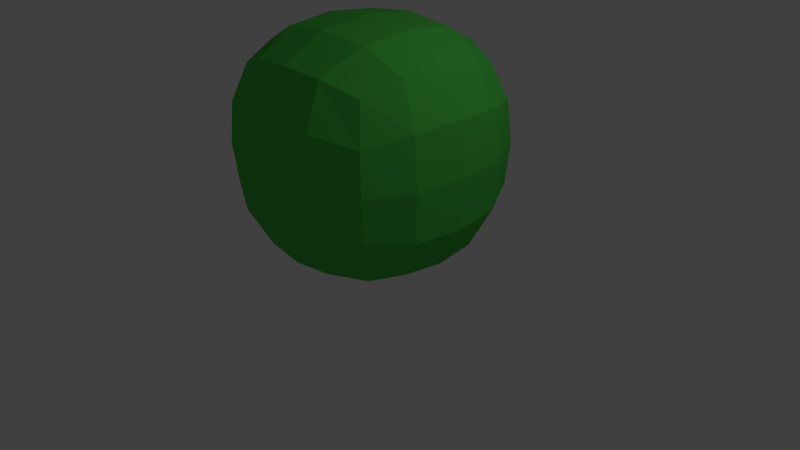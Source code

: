 # Source: item_gelatin.blend  (saved by Blender 2.74.0; exported with 4.5.12 LTS)
import bpy
from mathutils import Matrix  # noqa: F401  (used for matrix-valued properties, if any)

bpy.ops.wm.read_factory_settings(use_empty=True)
scene = bpy.context.scene
scene.name = 'Scene'

# ---- collections
col_collection_1 = bpy.data.collections.new('Collection 1'); scene.collection.children.link(col_collection_1)

# ---- materials (node trees are filled in below, after node groups)
mat_greengelatin = bpy.data.materials.new('GreenGelatin')
mat_greengelatin.alpha_threshold = 0.0
mat_greengelatin.diffuse_color = (0.0807, 0.5705, 0.07585, 1.0)
mat_greengelatin.roughness = 0.5

# ---- material node trees
mat_greengelatin.use_nodes = True; mat_greengelatin.node_tree.nodes.clear()
_N = mat_greengelatin.node_tree.nodes; _L = mat_greengelatin.node_tree.links
n0 = _N.new('ShaderNodeOutputMaterial'); n0.name = 'Material Output'; n0.location = (300, 300)
n1 = _N.new('ShaderNodeBsdfDiffuse'); n1.name = 'Diffuse BSDF'; n1.location = (10, 300)
n1.inputs[0].default_value = (0.0807, 0.5705, 0.07585, 1.0)
_L.new(n1.outputs[0], n0.inputs[0])
n0.is_active_output = True

# ---- world
world_world = bpy.data.worlds.new('World'); scene.world = world_world
world_world.color = (0.05088, 0.05088, 0.05088)
world_world.use_sun_shadow = False
world_world.sun_shadow_jitter_overblur = 0.0
world_world.cycles.sampling_method = 'MANUAL'
world_world.cycles.sample_map_resolution = 256

# ---- cameras
cam_camera = bpy.data.cameras.new('Camera')
cam_camera.clip_end = 100.0
cam_camera.lens = 35.0
cam_camera.sensor_width = 32.0
cam_camera.sensor_height = 18.0
cam_camera.ortho_scale = 7.314
cam_camera.dof.focus_distance = 0.0

# ---- lights
light_lamp = bpy.data.lights.new('Lamp', 'POINT')
light_lamp.transmission_factor = 0.0
light_lamp.cutoff_distance = 30.0
light_lamp.energy = 100.0
light_lamp.shadow_buffer_clip_start = 1.001
light_lamp.shadow_soft_size = 0.1
light_lamp.shadow_maximum_resolution = 0.006
light_lamp.use_absolute_resolution = True
light_lamp.cycles.use_multiple_importance_sampling = False

# ---- meshes
me_cube = bpy.data.meshes.new('Cube')
me_cube.from_pydata([(1.0, 1.0, 0.5316), (1.0, -1.0, 0.5316), (-1.0, -1.0, 0.5316), (-1.0, 1.0, 0.5316), (1.0, 1.0, 2.532), (1.0, -1.0, 2.532), (-1.0, -1.0, 2.532), (-1.0, 1.0, 2.532), (1.195, -1.031e-07, 0.3369), (2.223e-07, 1.195, 0.3369), (1.195, 1.195, 1.532), (0.0, -1.195, 0.3369), (1.195, -1.195, 1.532), (-1.195, 3.763e-07, 0.3369), (-1.195, -1.195, 1.532), (-1.195, 1.195, 1.532), (1.195, -6.148e-07, 2.726), (2.819e-07, 1.195, 2.726), (-5.974e-07, -1.195, 2.726), (-1.195, 1.962e-07, 2.726), (4.2e-07, 1.544, 1.532), (-1.544, 3.008e-07, 1.532), (-4.512e-07, -1.544, 1.532), (1.544, -3.32e-07, 1.532), (-1.847e-07, -2.128e-07, 3.075), (9.842e-08, 1.726e-07, -0.01191), (1.155, -0.5297, 0.3761), (-0.5297, 1.155, 0.3761), (1.155, 1.155, 2.061), (-0.5297, -1.155, 0.3761), (1.155, -1.155, 2.061), (-1.155, 0.5297, 0.3761), (-1.155, -1.155, 2.061), (-1.155, 1.155, 2.061), (1.155, -0.5297, 2.687), (-0.5297, 1.155, 2.687), (-0.5297, -1.155, 2.687), (-1.155, 0.5297, 2.687), (1.155, 0.5297, 0.3761), (0.5297, 1.155, 0.3761), (1.155, 1.155, 1.002), (0.5297, -1.155, 0.3761), (1.155, -1.155, 1.002), (-1.155, -0.5297, 0.3761), (-1.155, -1.155, 1.002), (-1.155, 1.155, 1.002), (1.155, 0.5297, 2.687), (0.5297, 1.155, 2.687), (0.5297, -1.155, 2.687), (-1.155, -0.5297, 2.687), (-0.6591, 1.482, 1.532), (0.6591, 1.482, 1.532), (3.815e-07, 1.482, 2.191), (3.49e-07, 1.482, 0.8725), (-1.482, 0.6591, 1.532), (-1.482, -0.6591, 1.532), (-1.482, 3.661e-07, 0.8725), (-1.482, 2.739e-07, 2.191), (-0.6591, -1.482, 1.532), (0.6591, -1.482, 1.532), (-2.446e-07, -1.482, 0.8725), (-5.631e-07, -1.482, 2.191), (1.482, -0.6591, 1.532), (1.482, 0.6591, 1.532), (1.482, -2.403e-07, 0.8725), (1.482, -5.149e-07, 2.191), (-4.187e-07, -0.6591, 3.013), (6.28e-08, 0.6591, 3.013), (0.6591, -4.444e-07, 3.013), (-0.6591, 2.426e-09, 3.013), (-0.6591, 2.914e-07, 0.04983), (0.6591, 2.699e-08, 0.04983), (1.765e-07, 0.6591, 0.04983), (4.602e-08, -0.6591, 0.04983), (0.6289, -0.637, 0.1145), (0.6289, 0.637, 0.1145), (-0.6289, 0.637, 0.1145), (-0.637, 0.6289, 2.949), (0.637, 0.6289, 2.949), (0.637, -0.6289, 2.949), (1.417, 0.6289, 2.169), (1.417, 0.6289, 0.8946), (1.417, -0.6289, 0.8946), (0.6289, -1.417, 2.169), (0.6289, -1.417, 0.8946), (-0.6289, -1.417, 0.8946), (-1.417, -0.6289, 2.169), (-1.417, -0.6289, 0.8946), (-1.417, 0.6289, 0.8946), (0.6289, 1.417, 0.8946), (0.6289, 1.417, 2.169), (-0.6289, 1.417, 2.169), (-0.6289, 1.417, 0.8946), (-1.417, 0.6289, 2.169), (-0.6289, -1.417, 2.169), (1.417, -0.6289, 2.169), (-0.637, -0.6289, 2.949), (-0.6289, -0.637, 0.1145)], [], [(97, 29, 2, 43), (96, 49, 6, 36), (95, 34, 5, 30), (94, 36, 6, 32), (93, 37, 7, 33), (92, 27, 3, 45), (91, 50, 15, 33), (90, 51, 20, 52), (89, 39, 9, 53), (88, 54, 15, 45), (87, 55, 21, 56), (86, 49, 19, 57), (85, 58, 14, 44), (84, 59, 22, 60), (83, 48, 18, 61), (82, 62, 12, 42), (81, 63, 23, 64), (80, 46, 16, 65), (79, 66, 18, 48), (78, 67, 24, 68), (77, 37, 19, 69), (76, 70, 13, 31), (75, 71, 25, 72), (74, 41, 11, 73), (71, 74, 73, 25), (8, 26, 74, 71), (26, 1, 41, 74), (39, 75, 72, 9), (0, 38, 75, 39), (38, 8, 71, 75), (27, 76, 31, 3), (9, 72, 76, 27), (72, 25, 70, 76), (67, 77, 69, 24), (17, 35, 77, 67), (35, 7, 37, 77), (46, 78, 68, 16), (4, 47, 78, 46), (47, 17, 67, 78), (34, 79, 48, 5), (16, 68, 79, 34), (68, 24, 66, 79), (63, 80, 65, 23), (10, 28, 80, 63), (28, 4, 46, 80), (38, 81, 64, 8), (0, 40, 81, 38), (40, 10, 63, 81), (26, 82, 42, 1), (8, 64, 82, 26), (64, 23, 62, 82), (59, 83, 61, 22), (12, 30, 83, 59), (30, 5, 48, 83), (41, 84, 60, 11), (1, 42, 84, 41), (42, 12, 59, 84), (29, 85, 44, 2), (11, 60, 85, 29), (60, 22, 58, 85), (55, 86, 57, 21), (14, 32, 86, 55), (32, 6, 49, 86), (43, 87, 56, 13), (2, 44, 87, 43), (44, 14, 55, 87), (31, 88, 45, 3), (13, 56, 88, 31), (56, 21, 54, 88), (51, 89, 53, 20), (10, 40, 89, 51), (40, 0, 39, 89), (47, 90, 52, 17), (4, 28, 90, 47), (28, 10, 51, 90), (35, 91, 33, 7), (17, 52, 91, 35), (52, 20, 50, 91), (50, 92, 45, 15), (20, 53, 92, 50), (53, 9, 27, 92), (54, 93, 33, 15), (21, 57, 93, 54), (57, 19, 37, 93), (58, 94, 32, 14), (22, 61, 94, 58), (61, 18, 36, 94), (62, 95, 30, 12), (23, 65, 95, 62), (65, 16, 34, 95), (66, 96, 36, 18), (24, 69, 96, 66), (69, 19, 49, 96), (70, 97, 43, 13), (25, 73, 97, 70), (73, 11, 29, 97)])
me_cube.materials.append(mat_greengelatin)
me_cube.use_remesh_preserve_volume = False
me_cube.use_remesh_preserve_attributes = False
me_cube.use_mirror_vertex_groups = False
me_cube.update()

# ---- objects
ob_cube = bpy.data.objects.new('Cube', me_cube)
ob_lamp = bpy.data.objects.new('Lamp', light_lamp)
ob_camera = bpy.data.objects.new('Camera', cam_camera)

# ---- transforms, parenting, visibility, modifiers, constraints
ob_cube.location = (0.0, 0.0, 0.0)
ob_cube.lock_rotations_4d = False
ob_cube.empty_display_type = 'ARROWS'
ob_cube.lineart.crease_threshold = 0.0
ob_lamp.location = (4.076, 1.005, 5.904)
ob_lamp.rotation_euler = (0.6503, 0.05522, 1.866)
ob_lamp.lock_rotations_4d = False
ob_lamp.empty_display_type = 'ARROWS'
ob_lamp.color = (0.0, 0.0, 0.0, 0.0)
ob_lamp.lineart.crease_threshold = 0.0
ob_camera.location = (7.481, -6.508, 5.344)
ob_camera.rotation_euler = (1.109, 0.01082, 0.8149)
ob_camera.lock_rotations_4d = False
ob_camera.empty_display_type = 'ARROWS'
ob_camera.color = (0.0, 0.0, 0.0, 0.0)
ob_camera.display_type = 'WIRE'
ob_camera.lineart.crease_threshold = 0.0

# ---- collection membership
col_collection_1.objects.link(ob_cube)
col_collection_1.objects.link(ob_lamp)
col_collection_1.objects.link(ob_camera)

# ---- scene / render settings (as saved in the file)
scene.camera = ob_camera
scene.frame_start = 1; scene.frame_end = 250; scene.frame_set(1)
scene.render.engine = 'CYCLES'
scene.render.resolution_percentage = 50
scene.render.dither_intensity = 0.0
scene.cycles.use_denoising = False
scene.cycles.samples = 10
scene.cycles.sampling_pattern = 'TABULATED_SOBOL'
scene.cycles.light_sampling_threshold = 0.0
scene.cycles.use_adaptive_sampling = False
scene.cycles.use_light_tree = False
scene.cycles.blur_glossy = 0.0
scene.cycles.pixel_filter_type = 'GAUSSIAN'
scene.cycles.sample_clamp_indirect = 0.0
scene.view_settings.view_transform = 'Standard'
bpy.context.view_layer.update()
